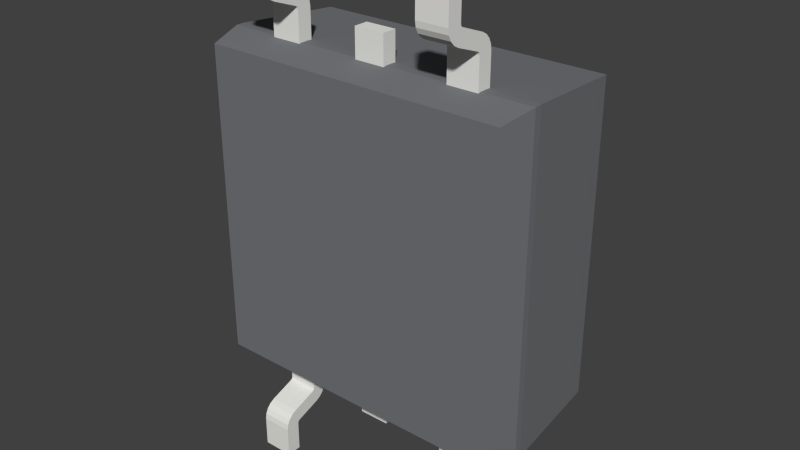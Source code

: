 # Source: SO-4.blend  (saved by Blender 2.76.0; exported with 4.5.12 LTS)
import bpy
from mathutils import Matrix  # noqa: F401  (used for matrix-valued properties, if any)

bpy.ops.wm.read_factory_settings(use_empty=True)
scene = bpy.context.scene
scene.name = 'Scene'

# ---- collections
col_collection_1 = bpy.data.collections.new('Collection 1'); scene.collection.children.link(col_collection_1)

# ---- materials (node trees are filled in below, after node groups)
mat_material_001 = bpy.data.materials.new('Material.001')
mat_material_001.alpha_threshold = 0.0
mat_material_001.use_transparent_shadow = False
mat_material_001.preview_render_type = 'SHADERBALL'
mat_material_001.diffuse_color = (0.1747, 0.1829, 0.196, 1.0)
mat_material_001.specular_color = (0.316, 0.281, 0.176)
mat_material_001.roughness = 0.5
mat_material_001.specular_intensity = 0.25
mat_material_002 = bpy.data.materials.new('Material.002')
mat_material_002.alpha_threshold = 0.0
mat_material_002.use_transparent_shadow = False
mat_material_002.diffuse_color = (0.824, 0.82, 0.781, 1.0)
mat_material_002.specular_color = (0.328, 0.258, 0.172)
mat_material_002.roughness = 0.5
mat_material_002.specular_intensity = 0.7

# ---- material node trees

# ---- world
world_world = bpy.data.worlds.new('World'); scene.world = world_world
world_world.color = (0.05088, 0.05088, 0.05088)
world_world.use_sun_shadow = False
world_world.sun_shadow_jitter_overblur = 0.0
world_world.cycles.sampling_method = 'MANUAL'
world_world.cycles.sample_map_resolution = 256

# ---- meshes
me_so_4_003 = bpy.data.meshes.new('SO-4.003')
me_so_4_003.from_pydata([(-2.15, 2.2, 0.562), (-2.15, 2.2, 0.662), (2.15, 2.2, 0.662), (2.15, 2.2, 0.562), (2.05, 2.1, 0.102), (-2.05, 2.1, 0.102), (2.15, -2.2, 0.562), (2.15, -2.2, 0.662), (-2.15, -2.2, 0.662), (-2.15, -2.2, 0.562), (-2.05, 2.1, 2.102), (2.05, 2.1, 2.102), (2.05, -2.1, 0.102), (-2.05, -2.1, 0.102), (2.05, -2.1, 2.102), (-2.05, -2.1, 2.102), (-1.793, -1.726, 2.102), (-1.741, -1.781, 2.102), (-1.678, -1.821, 2.102), (-1.829, -1.66, 2.102), (-1.606, -1.845, 2.102), (-1.848, -1.588, 2.102), (-1.531, -1.849, 2.102), (-1.848, -1.512, 2.102), (-1.457, -1.835, 2.102), (-1.829, -1.44, 2.102), (-1.259, -1.475, 2.102), (-1.25, -1.55, 2.102), (-1.287, -1.405, 2.102), (-1.389, -1.803, 2.102), (-1.331, -1.755, 2.102), (-1.287, -1.695, 2.102), (-1.259, -1.625, 2.102), (-1.457, -1.265, 2.102), (-1.389, -1.297, 2.102), (-1.531, -1.251, 2.102), (-1.606, -1.255, 2.102), (-1.678, -1.279, 2.102), (-1.741, -1.319, 2.102), (-1.793, -1.374, 2.102), (-1.331, -1.345, 2.102), (-1.531, -1.849, 2.052), (-1.606, -1.845, 2.052), (-1.457, -1.835, 2.052), (-1.389, -1.803, 2.052), (-1.259, -1.475, 2.052), (-1.25, -1.55, 2.052), (-1.331, -1.755, 2.052), (-1.287, -1.405, 2.052), (-1.287, -1.695, 2.052), (-1.259, -1.625, 2.052), (-1.331, -1.345, 2.052), (-1.389, -1.297, 2.052), (-1.457, -1.265, 2.052), (-1.531, -1.251, 2.052), (-1.606, -1.255, 2.052), (-1.678, -1.279, 2.052), (-1.741, -1.319, 2.052), (-1.793, -1.374, 2.052), (-1.829, -1.44, 2.052), (-1.848, -1.512, 2.052), (-1.848, -1.588, 2.052), (-1.829, -1.66, 2.052), (-1.793, -1.726, 2.052), (-1.741, -1.781, 2.052), (-1.678, -1.821, 2.052)], [], [(0, 1, 2), (0, 2, 3), (3, 4, 5), (0, 3, 5), (6, 3, 2), (7, 6, 2), (8, 1, 0), (9, 8, 0), (2, 1, 10), (2, 10, 11), (4, 6, 12), (4, 3, 6), (4, 12, 13), (5, 4, 13), (0, 5, 13), (0, 13, 9), (14, 7, 2), (14, 2, 11), (7, 8, 9), (6, 7, 9), (8, 15, 10), (8, 10, 1), (16, 15, 17), (18, 17, 15), (19, 15, 16), (20, 18, 15), (21, 15, 19), (22, 20, 15), (23, 15, 21), (24, 22, 15), (25, 15, 23), (14, 26, 27), (14, 28, 26), (14, 29, 24), (14, 30, 29), (14, 31, 30), (14, 32, 31), (14, 27, 32), (14, 24, 15), (10, 33, 34), (10, 35, 33), (10, 36, 35), (10, 37, 36), (10, 38, 37), (10, 39, 38), (10, 25, 39), (10, 15, 25), (11, 40, 28), (11, 34, 40), (11, 10, 34), (11, 28, 14), (9, 12, 6), (13, 12, 9), (15, 8, 7), (14, 15, 7), (41, 42, 22), (41, 22, 24), (43, 41, 24), (44, 43, 24), (44, 24, 29), (45, 46, 26), (46, 27, 26), (44, 29, 30), (47, 44, 30), (48, 45, 28), (45, 26, 28), (49, 47, 31), (47, 30, 31), (50, 49, 31), (51, 48, 40), (48, 28, 40), (46, 50, 32), (50, 31, 32), (52, 51, 34), (46, 32, 27), (51, 40, 34), (53, 52, 33), (52, 34, 33), (54, 53, 35), (53, 33, 35), (55, 54, 36), (54, 35, 36), (56, 55, 37), (55, 36, 37), (57, 56, 38), (56, 37, 38), (58, 57, 39), (57, 38, 39), (59, 58, 25), (58, 39, 25), (59, 25, 23), (60, 59, 23), (61, 60, 23), (61, 23, 21), (61, 21, 19), (62, 61, 19), (62, 19, 16), (63, 62, 16), (64, 63, 16), (64, 16, 17), (64, 17, 18), (65, 64, 18), (42, 65, 18), (42, 18, 20), (42, 20, 22), (51, 52, 54), (52, 53, 54), (45, 48, 46), (48, 51, 46), (51, 54, 55), (55, 56, 57), (49, 50, 47), (50, 46, 47), (57, 58, 60), (58, 59, 60), (43, 44, 41), (44, 47, 41), (46, 51, 41), (51, 55, 41), (47, 46, 41), (60, 61, 62), (55, 57, 62), (41, 55, 62), (57, 60, 62), (42, 41, 65), (41, 62, 65), (62, 63, 64), (65, 62, 64)])
me_so_4_003.materials.append(mat_material_001)
me_so_4_003.use_remesh_preserve_volume = False
me_so_4_003.use_remesh_preserve_attributes = False
me_so_4_003.use_mirror_vertex_groups = False
me_so_4_003.update()
me_so_4_002 = bpy.data.meshes.new('SO-4.002')
me_so_4_002.from_pydata([(-1.065, -1.598, 0.7263), (-1.065, -1.598, 0.5263), (-1.475, -1.598, 0.5263), (-1.475, -1.598, 0.7263), (-1.065, -2.598, 0.7263), (-1.065, -2.598, 0.5263), (-1.475, -2.598, 0.5263), (-1.475, -2.598, 0.7263), (-1.065, -2.638, 0.5067), (-1.065, -2.833, 0.5618), (-1.065, -2.645, 0.4934), (-1.065, -2.797, 0.6285), (-1.065, -2.627, 0.5172), (-1.065, -2.742, 0.6811), (-1.065, -2.613, 0.524), (-1.065, -2.674, 0.7147), (-1.475, -2.645, 0.4934), (-1.475, -2.833, 0.5618), (-1.475, -2.638, 0.5067), (-1.475, -2.797, 0.6285), (-1.475, -2.742, 0.6811), (-1.475, -2.627, 0.5172), (-1.475, -2.613, 0.524), (-1.475, -2.674, 0.7147), (-1.065, -2.953, 0.2329), (-1.065, -2.765, 0.1645), (-1.475, -2.765, 0.1645), (-1.475, -2.953, 0.2329), (-1.065, -2.925, 0.01157), (-1.065, -3.0, 0.2), (-1.065, -3.0, 0.0), (-1.065, -2.985, 0.2023), (-1.065, -2.971, 0.209), (-1.065, -2.96, 0.2196), (-1.065, -2.857, 0.04521), (-1.065, -2.802, 0.09781), (-1.475, -3.0, 0.0), (-1.475, -3.0, 0.2), (-1.475, -2.925, 0.01157), (-1.475, -2.985, 0.2023), (-1.475, -2.971, 0.209), (-1.475, -2.96, 0.2196), (-1.475, -2.857, 0.04521), (-1.475, -2.802, 0.09781), (-1.065, -3.4, 0.2), (-1.065, -3.4, 0.0), (-1.475, -3.4, 0.2), (-1.475, -3.4, 0.0), (0.205, -1.598, 0.7263), (0.205, -1.598, 0.5263), (-0.205, -1.598, 0.5263), (-0.205, -1.598, 0.7263), (0.205, -2.575, 0.5263), (0.205, -2.575, 0.7263), (-0.205, -2.575, 0.5263), (-0.205, -2.575, 0.7263), (1.475, -1.598, 0.7263), (1.475, -1.598, 0.5263), (1.065, -1.598, 0.5263), (1.065, -1.598, 0.7263), (1.475, -2.598, 0.7263), (1.475, -2.598, 0.5263), (1.065, -2.598, 0.5263), (1.065, -2.598, 0.7263), (1.475, -2.638, 0.5067), (1.475, -2.833, 0.5618), (1.475, -2.645, 0.4934), (1.475, -2.797, 0.6285), (1.475, -2.627, 0.5172), (1.475, -2.742, 0.6811), (1.475, -2.613, 0.524), (1.475, -2.674, 0.7147), (1.065, -2.645, 0.4934), (1.065, -2.833, 0.5618), (1.065, -2.638, 0.5067), (1.065, -2.797, 0.6285), (1.065, -2.742, 0.6811), (1.065, -2.627, 0.5172), (1.065, -2.613, 0.524), (1.065, -2.674, 0.7147), (1.475, -2.953, 0.2329), (1.475, -2.765, 0.1645), (1.065, -2.765, 0.1645), (1.065, -2.953, 0.2329), (1.475, -2.925, 0.01157), (1.475, -3.0, 0.2), (1.475, -3.0, 0.0), (1.475, -2.985, 0.2023), (1.475, -2.971, 0.209), (1.475, -2.96, 0.2196), (1.475, -2.857, 0.04521), (1.475, -2.802, 0.09781), (1.065, -3.0, 0.0), (1.065, -3.0, 0.2), (1.065, -2.925, 0.01157), (1.065, -2.985, 0.2023), (1.065, -2.971, 0.209), (1.065, -2.96, 0.2196), (1.065, -2.857, 0.04521), (1.065, -2.802, 0.09781), (1.475, -3.4, 0.2), (1.475, -3.4, 0.0), (1.065, -3.4, 0.2), (1.065, -3.4, 0.0), (-1.475, 1.598, 0.5263), (-1.065, 1.598, 0.5263), (-1.065, 1.598, 0.7263), (-1.475, 1.598, 0.7263), (-1.065, 2.598, 0.5263), (-1.065, 2.598, 0.7263), (-1.475, 2.598, 0.7263), (-1.475, 2.598, 0.5263), (-1.065, 2.645, 0.4934), (-1.065, 2.833, 0.5618), (-1.065, 2.638, 0.5067), (-1.065, 2.797, 0.6285), (-1.065, 2.742, 0.6811), (-1.065, 2.627, 0.5172), (-1.065, 2.613, 0.524), (-1.065, 2.674, 0.7147), (-1.475, 2.638, 0.5067), (-1.475, 2.833, 0.5618), (-1.475, 2.645, 0.4934), (-1.475, 2.797, 0.6285), (-1.475, 2.627, 0.5172), (-1.475, 2.742, 0.6811), (-1.475, 2.613, 0.524), (-1.475, 2.674, 0.7147), (-1.065, 2.765, 0.1645), (-1.065, 2.953, 0.2329), (-1.475, 2.953, 0.2329), (-1.475, 2.765, 0.1645), (-1.065, 3.0, 0.2), (-1.065, 2.985, 0.2023), (-1.065, 3.0, 0.0), (-1.065, 2.971, 0.209), (-1.065, 2.925, 0.01157), (-1.065, 2.96, 0.2196), (-1.065, 2.857, 0.04521), (-1.065, 2.802, 0.09781), (-1.475, 3.0, 0.0), (-1.475, 2.985, 0.2023), (-1.475, 3.0, 0.2), (-1.475, 2.925, 0.01157), (-1.475, 2.971, 0.209), (-1.475, 2.96, 0.2196), (-1.475, 2.857, 0.04521), (-1.475, 2.802, 0.09781), (-1.065, 3.4, 0.0), (-1.065, 3.4, 0.2), (-1.475, 3.4, 0.2), (-1.475, 3.4, 0.0), (-0.205, 1.598, 0.5263), (0.205, 1.598, 0.5263), (0.205, 1.598, 0.7263), (-0.205, 1.598, 0.7263), (0.205, 2.575, 0.5263), (0.205, 2.575, 0.7263), (-0.205, 2.575, 0.5263), (-0.205, 2.575, 0.7263), (1.065, 1.598, 0.5263), (1.475, 1.598, 0.5263), (1.475, 1.598, 0.7263), (1.065, 1.598, 0.7263), (1.475, 2.598, 0.5263), (1.475, 2.598, 0.7263), (1.065, 2.598, 0.7263), (1.065, 2.598, 0.5263), (1.475, 2.645, 0.4934), (1.475, 2.833, 0.5618), (1.475, 2.638, 0.5067), (1.475, 2.797, 0.6285), (1.475, 2.742, 0.6811), (1.475, 2.627, 0.5172), (1.475, 2.613, 0.524), (1.475, 2.674, 0.7147), (1.065, 2.638, 0.5067), (1.065, 2.833, 0.5618), (1.065, 2.645, 0.4934), (1.065, 2.797, 0.6285), (1.065, 2.627, 0.5172), (1.065, 2.742, 0.6811), (1.065, 2.613, 0.524), (1.065, 2.674, 0.7147), (1.475, 2.765, 0.1645), (1.475, 2.953, 0.2329), (1.065, 2.953, 0.2329), (1.065, 2.765, 0.1645), (1.475, 3.0, 0.2), (1.475, 2.985, 0.2023), (1.475, 3.0, 0.0), (1.475, 2.971, 0.209), (1.475, 2.925, 0.01157), (1.475, 2.96, 0.2196), (1.475, 2.857, 0.04521), (1.475, 2.802, 0.09781), (1.065, 3.0, 0.0), (1.065, 2.985, 0.2023), (1.065, 3.0, 0.2), (1.065, 2.925, 0.01157), (1.065, 2.971, 0.209), (1.065, 2.96, 0.2196), (1.065, 2.857, 0.04521), (1.065, 2.802, 0.09781), (1.475, 3.4, 0.0), (1.475, 3.4, 0.2), (1.065, 3.4, 0.2), (1.065, 3.4, 0.0)], [], [(0, 1, 2), (3, 0, 2), (4, 5, 1), (4, 1, 0), (2, 6, 7), (3, 2, 7), (1, 5, 6), (2, 1, 6), (7, 4, 0), (7, 0, 3), (8, 9, 10), (8, 11, 9), (12, 13, 11), (12, 11, 8), (14, 13, 12), (15, 14, 5), (15, 13, 14), (4, 15, 5), (16, 17, 18), (17, 19, 18), (19, 20, 21), (18, 19, 21), (21, 20, 22), (6, 22, 23), (22, 20, 23), (6, 23, 7), (8, 10, 16), (12, 8, 18), (8, 16, 18), (12, 18, 21), (14, 12, 22), (5, 14, 22), (12, 21, 22), (5, 22, 6), (17, 9, 11), (19, 17, 11), (20, 11, 13), (20, 13, 15), (20, 19, 11), (23, 15, 4), (23, 20, 15), (7, 23, 4), (24, 25, 10), (24, 10, 9), (16, 26, 27), (17, 16, 27), (10, 25, 26), (16, 10, 26), (27, 24, 9), (27, 9, 17), (28, 29, 30), (28, 31, 29), (28, 32, 31), (25, 24, 33), (34, 33, 32), (34, 32, 28), (35, 25, 33), (35, 33, 34), (36, 37, 38), (37, 39, 38), (39, 40, 38), (41, 27, 26), (40, 41, 42), (38, 40, 42), (41, 26, 43), (42, 41, 43), (28, 30, 36), (34, 28, 38), (28, 36, 38), (34, 38, 42), (35, 34, 43), (34, 42, 43), (25, 35, 26), (35, 43, 26), (37, 29, 31), (39, 31, 32), (39, 37, 31), (40, 39, 32), (41, 32, 33), (41, 40, 32), (27, 33, 24), (27, 41, 33), (44, 45, 29), (29, 45, 30), (37, 36, 46), (46, 36, 47), (45, 36, 30), (45, 47, 36), (29, 37, 44), (37, 46, 44), (46, 47, 45), (44, 46, 45), (48, 49, 50), (51, 48, 50), (52, 49, 48), (53, 52, 48), (51, 50, 54), (51, 54, 55), (50, 49, 52), (50, 52, 54), (53, 48, 51), (55, 53, 51), (53, 55, 52), (55, 54, 52), (56, 57, 58), (59, 56, 58), (60, 61, 57), (60, 57, 56), (58, 62, 63), (59, 58, 63), (57, 61, 62), (58, 57, 62), (63, 60, 56), (63, 56, 59), (64, 65, 66), (64, 67, 65), (68, 69, 67), (68, 67, 64), (70, 69, 68), (71, 70, 61), (71, 69, 70), (60, 71, 61), (72, 73, 74), (73, 75, 74), (75, 76, 77), (74, 75, 77), (77, 76, 78), (62, 78, 79), (78, 76, 79), (62, 79, 63), (64, 66, 72), (68, 64, 74), (64, 72, 74), (68, 74, 77), (70, 68, 78), (61, 70, 78), (68, 77, 78), (61, 78, 62), (73, 65, 67), (75, 73, 67), (76, 67, 69), (76, 69, 71), (76, 75, 67), (79, 71, 60), (79, 76, 71), (63, 79, 60), (80, 81, 66), (80, 66, 65), (72, 82, 83), (73, 72, 83), (66, 81, 82), (72, 66, 82), (83, 80, 65), (83, 65, 73), (84, 85, 86), (84, 87, 85), (84, 88, 87), (81, 80, 89), (90, 89, 88), (90, 88, 84), (91, 81, 89), (91, 89, 90), (92, 93, 94), (93, 95, 94), (95, 96, 94), (97, 83, 82), (96, 97, 98), (94, 96, 98), (97, 82, 99), (98, 97, 99), (84, 86, 92), (90, 84, 94), (84, 92, 94), (90, 94, 98), (91, 90, 99), (90, 98, 99), (81, 91, 82), (91, 99, 82), (93, 85, 87), (95, 87, 88), (95, 93, 87), (96, 95, 88), (97, 88, 89), (97, 96, 88), (83, 89, 80), (83, 97, 89), (100, 101, 85), (85, 101, 86), (93, 92, 102), (102, 92, 103), (101, 92, 86), (101, 103, 92), (85, 93, 100), (93, 102, 100), (102, 103, 101), (100, 102, 101), (104, 105, 106), (104, 106, 107), (105, 108, 109), (106, 105, 109), (110, 111, 104), (110, 104, 107), (111, 108, 105), (111, 105, 104), (106, 109, 110), (107, 106, 110), (112, 113, 114), (113, 115, 114), (115, 116, 117), (114, 115, 117), (117, 116, 118), (108, 118, 119), (118, 116, 119), (108, 119, 109), (120, 121, 122), (120, 123, 121), (124, 125, 123), (124, 123, 120), (126, 125, 124), (127, 126, 111), (127, 125, 126), (110, 127, 111), (122, 112, 114), (120, 114, 117), (120, 122, 114), (124, 120, 117), (126, 117, 118), (126, 118, 108), (126, 124, 117), (111, 126, 108), (115, 113, 121), (115, 121, 123), (116, 115, 125), (119, 116, 125), (115, 123, 125), (109, 119, 127), (119, 125, 127), (109, 127, 110), (112, 128, 129), (113, 112, 129), (130, 131, 122), (130, 122, 121), (131, 128, 112), (131, 112, 122), (113, 129, 130), (121, 113, 130), (132, 133, 134), (133, 135, 136), (134, 133, 136), (137, 129, 128), (135, 137, 138), (136, 135, 138), (137, 128, 139), (138, 137, 139), (140, 141, 142), (143, 144, 141), (143, 141, 140), (131, 130, 145), (146, 145, 144), (146, 144, 143), (147, 131, 145), (147, 145, 146), (140, 134, 136), (143, 136, 138), (143, 140, 136), (146, 143, 138), (147, 138, 139), (147, 146, 138), (131, 139, 128), (131, 147, 139), (133, 132, 142), (135, 133, 141), (133, 142, 141), (135, 141, 144), (137, 135, 145), (135, 144, 145), (129, 137, 130), (137, 145, 130), (132, 148, 149), (134, 148, 132), (150, 140, 142), (151, 140, 150), (134, 140, 148), (140, 151, 148), (149, 142, 132), (149, 150, 142), (148, 151, 150), (148, 150, 149), (152, 153, 154), (152, 154, 155), (154, 153, 156), (154, 156, 157), (158, 152, 155), (159, 158, 155), (156, 153, 152), (158, 156, 152), (155, 154, 157), (155, 157, 159), (159, 157, 158), (157, 156, 158), (160, 161, 162), (160, 162, 163), (161, 164, 165), (162, 161, 165), (166, 167, 160), (166, 160, 163), (167, 164, 161), (167, 161, 160), (162, 165, 166), (163, 162, 166), (168, 169, 170), (169, 171, 170), (171, 172, 173), (170, 171, 173), (173, 172, 174), (164, 174, 175), (174, 172, 175), (164, 175, 165), (176, 177, 178), (176, 179, 177), (180, 181, 179), (180, 179, 176), (182, 181, 180), (183, 182, 167), (183, 181, 182), (166, 183, 167), (178, 168, 170), (176, 170, 173), (176, 178, 170), (180, 176, 173), (182, 173, 174), (182, 174, 164), (182, 180, 173), (167, 182, 164), (171, 169, 177), (171, 177, 179), (172, 171, 181), (175, 172, 181), (171, 179, 181), (165, 175, 183), (175, 181, 183), (165, 183, 166), (168, 184, 185), (169, 168, 185), (186, 187, 178), (186, 178, 177), (187, 184, 168), (187, 168, 178), (169, 185, 186), (177, 169, 186), (188, 189, 190), (189, 191, 192), (190, 189, 192), (193, 185, 184), (191, 193, 194), (192, 191, 194), (193, 184, 195), (194, 193, 195), (196, 197, 198), (199, 200, 197), (199, 197, 196), (187, 186, 201), (202, 201, 200), (202, 200, 199), (203, 187, 201), (203, 201, 202), (196, 190, 192), (199, 192, 194), (199, 196, 192), (202, 199, 194), (203, 194, 195), (203, 202, 194), (187, 195, 184), (187, 203, 195), (189, 188, 198), (191, 189, 197), (189, 198, 197), (191, 197, 200), (193, 191, 201), (191, 200, 201), (185, 193, 186), (193, 201, 186), (188, 204, 205), (190, 204, 188), (206, 196, 198), (207, 196, 206), (190, 196, 204), (196, 207, 204), (205, 198, 188), (205, 206, 198), (204, 207, 206), (204, 206, 205)])
me_so_4_002.materials.append(mat_material_002)
me_so_4_002.use_remesh_preserve_volume = False
me_so_4_002.use_remesh_preserve_attributes = False
me_so_4_002.use_mirror_vertex_groups = False
me_so_4_002.update()

# ---- objects
ob_so_4_001 = bpy.data.objects.new('SO-4.001', me_so_4_003)
ob_so_4 = bpy.data.objects.new('SO-4', me_so_4_002)

# ---- transforms, parenting, visibility, modifiers, constraints
ob_so_4_001.location = (0.0, 0.0, 0.0)
ob_so_4_001.rotation_euler = (-1.571, -2.22e-16, 2.22e-16)
ob_so_4_001.scale = (0.3937, 0.3937, 0.3937)
ob_so_4_001.lineart.crease_threshold = 0.0
ob_so_4.location = (0.0, 0.0, 0.0)
ob_so_4.rotation_euler = (-1.571, -2.22e-16, 2.22e-16)
ob_so_4.scale = (0.3937, 0.3937, 0.3937)
ob_so_4.lineart.crease_threshold = 0.0

# ---- collection membership
col_collection_1.objects.link(ob_so_4_001)
col_collection_1.objects.link(ob_so_4)

# ---- scene / render settings (as saved in the file)
scene.frame_start = 1; scene.frame_end = 250; scene.frame_set(1)
scene.render.engine = 'BLENDER_EEVEE_NEXT'
scene.render.resolution_percentage = 50
scene.render.dither_intensity = 0.0
scene.cycles.use_denoising = False
scene.cycles.samples = 10
scene.cycles.sampling_pattern = 'TABULATED_SOBOL'
scene.cycles.light_sampling_threshold = 0.0
scene.cycles.use_adaptive_sampling = False
scene.cycles.use_light_tree = False
scene.cycles.blur_glossy = 0.0
scene.cycles.pixel_filter_type = 'GAUSSIAN'
scene.cycles.sample_clamp_indirect = 0.0
scene.view_settings.view_transform = 'Standard'
bpy.context.view_layer.update()

# ---- added for rendering (the .blend has no active camera and no usable light): camera, sun
cam_auto = bpy.data.cameras.new('AutoCamera')
cam_auto.lens = 50.0
cam_auto.sensor_width = 36.0
cam_auto.clip_end = 1000.0
ob_auto_camera = bpy.data.objects.new('AutoCamera', cam_auto)
scene.collection.objects.link(ob_auto_camera)
ob_auto_camera.location = (3.02904, -3.22106, 2.42323)
ob_auto_camera.rotation_euler = (1.09748, -7.21219e-08, 0.694738)
scene.camera = ob_auto_camera
light_auto_sun = bpy.data.lights.new('AutoSun', 'SUN')
light_auto_sun.energy = 3.0
light_auto_sun.angle = 0.0523599
ob_auto_sun = bpy.data.objects.new('AutoSun', light_auto_sun)
scene.collection.objects.link(ob_auto_sun)
ob_auto_sun.rotation_euler = (0.872665, 0.174533, 0.523599)
bpy.context.view_layer.update()
